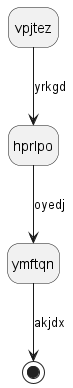

The diagram above was rendered by PlantUML. Its source (embedded in the PNG):
@startuml
hide empty description
state vpjtez
vpjtez --> hprlpo : yrkgd
hprlpo --> ymftqn : oyedj
ymftqn --> [*] : akjdx
@enduml